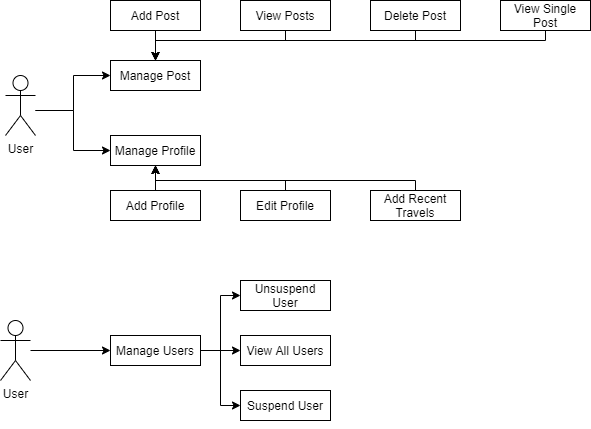

The diagram above was exported from draw.io. Its source (the exported page's mxGraphModel, read from the mxfile embedded in the PNG):
<mxGraphModel dx="1502" dy="604" grid="1" gridSize="10" guides="1" tooltips="1" connect="1" arrows="1" fold="1" page="1" pageScale="1" pageWidth="850" pageHeight="1100" math="0" shadow="0">
  <root>
    <mxCell id="0" />
    <mxCell id="1" parent="0" />
    <mxCell id="Jc3QmaaWZMjwKPxLnaay-1" value="Manage Post" style="rounded=0;whiteSpace=wrap;html=1;" parent="1" vertex="1">
      <mxGeometry x="250" y="190" width="90" height="30" as="geometry" />
    </mxCell>
    <mxCell id="Jc3QmaaWZMjwKPxLnaay-2" value="Manage Profile" style="rounded=0;whiteSpace=wrap;html=1;" parent="1" vertex="1">
      <mxGeometry x="250" y="265" width="90" height="30" as="geometry" />
    </mxCell>
    <mxCell id="Jc3QmaaWZMjwKPxLnaay-5" style="edgeStyle=orthogonalEdgeStyle;rounded=0;orthogonalLoop=1;jettySize=auto;html=1;entryX=0.5;entryY=1;entryDx=0;entryDy=0;" parent="1" source="Jc3QmaaWZMjwKPxLnaay-4" target="Jc3QmaaWZMjwKPxLnaay-2" edge="1">
      <mxGeometry relative="1" as="geometry">
        <Array as="points" />
      </mxGeometry>
    </mxCell>
    <mxCell id="Jc3QmaaWZMjwKPxLnaay-4" value="Add Profile" style="rounded=0;whiteSpace=wrap;html=1;" parent="1" vertex="1">
      <mxGeometry x="250" y="320" width="90" height="30" as="geometry" />
    </mxCell>
    <mxCell id="Jc3QmaaWZMjwKPxLnaay-13" style="edgeStyle=orthogonalEdgeStyle;rounded=0;orthogonalLoop=1;jettySize=auto;html=1;" parent="1" source="Jc3QmaaWZMjwKPxLnaay-9" target="Jc3QmaaWZMjwKPxLnaay-1" edge="1">
      <mxGeometry relative="1" as="geometry" />
    </mxCell>
    <mxCell id="Jc3QmaaWZMjwKPxLnaay-9" value="Add Post" style="rounded=0;whiteSpace=wrap;html=1;" parent="1" vertex="1">
      <mxGeometry x="250" y="130" width="90" height="30" as="geometry" />
    </mxCell>
    <mxCell id="Jc3QmaaWZMjwKPxLnaay-14" style="edgeStyle=orthogonalEdgeStyle;rounded=0;orthogonalLoop=1;jettySize=auto;html=1;" parent="1" source="Jc3QmaaWZMjwKPxLnaay-10" target="Jc3QmaaWZMjwKPxLnaay-1" edge="1">
      <mxGeometry relative="1" as="geometry">
        <Array as="points">
          <mxPoint x="425" y="170" />
          <mxPoint x="295" y="170" />
        </Array>
      </mxGeometry>
    </mxCell>
    <mxCell id="Jc3QmaaWZMjwKPxLnaay-10" value="View Posts" style="rounded=0;whiteSpace=wrap;html=1;" parent="1" vertex="1">
      <mxGeometry x="380" y="130" width="90" height="30" as="geometry" />
    </mxCell>
    <mxCell id="Jc3QmaaWZMjwKPxLnaay-15" style="edgeStyle=orthogonalEdgeStyle;rounded=0;orthogonalLoop=1;jettySize=auto;html=1;entryX=0.5;entryY=0;entryDx=0;entryDy=0;" parent="1" source="Jc3QmaaWZMjwKPxLnaay-11" target="Jc3QmaaWZMjwKPxLnaay-1" edge="1">
      <mxGeometry relative="1" as="geometry">
        <Array as="points">
          <mxPoint x="555" y="170" />
          <mxPoint x="295" y="170" />
        </Array>
      </mxGeometry>
    </mxCell>
    <mxCell id="Jc3QmaaWZMjwKPxLnaay-11" value="Delete Post" style="rounded=0;whiteSpace=wrap;html=1;" parent="1" vertex="1">
      <mxGeometry x="510" y="130" width="90" height="30" as="geometry" />
    </mxCell>
    <mxCell id="Jc3QmaaWZMjwKPxLnaay-23" style="edgeStyle=orthogonalEdgeStyle;rounded=0;orthogonalLoop=1;jettySize=auto;html=1;" parent="1" source="Jc3QmaaWZMjwKPxLnaay-21" target="Jc3QmaaWZMjwKPxLnaay-2" edge="1">
      <mxGeometry relative="1" as="geometry">
        <Array as="points">
          <mxPoint x="213" y="240" />
          <mxPoint x="213" y="280" />
        </Array>
      </mxGeometry>
    </mxCell>
    <mxCell id="Jc3QmaaWZMjwKPxLnaay-24" style="edgeStyle=orthogonalEdgeStyle;rounded=0;orthogonalLoop=1;jettySize=auto;html=1;entryX=0;entryY=0.5;entryDx=0;entryDy=0;" parent="1" source="Jc3QmaaWZMjwKPxLnaay-21" target="Jc3QmaaWZMjwKPxLnaay-1" edge="1">
      <mxGeometry relative="1" as="geometry">
        <Array as="points">
          <mxPoint x="213" y="240" />
          <mxPoint x="213" y="205" />
        </Array>
      </mxGeometry>
    </mxCell>
    <mxCell id="Jc3QmaaWZMjwKPxLnaay-21" value="User" style="shape=umlActor;verticalLabelPosition=bottom;verticalAlign=top;html=1;outlineConnect=0;" parent="1" vertex="1">
      <mxGeometry x="145" y="205" width="30" height="60" as="geometry" />
    </mxCell>
    <mxCell id="_pKpXT9GCL-yEBWr-QSu-4" style="edgeStyle=orthogonalEdgeStyle;rounded=0;orthogonalLoop=1;jettySize=auto;html=1;entryX=0.5;entryY=1;entryDx=0;entryDy=0;" parent="1" source="_pKpXT9GCL-yEBWr-QSu-1" target="Jc3QmaaWZMjwKPxLnaay-2" edge="1">
      <mxGeometry relative="1" as="geometry">
        <Array as="points">
          <mxPoint x="425" y="310" />
          <mxPoint x="295" y="310" />
        </Array>
      </mxGeometry>
    </mxCell>
    <mxCell id="_pKpXT9GCL-yEBWr-QSu-5" style="edgeStyle=orthogonalEdgeStyle;rounded=0;orthogonalLoop=1;jettySize=auto;html=1;entryX=0.5;entryY=1;entryDx=0;entryDy=0;" parent="1" source="_pKpXT9GCL-yEBWr-QSu-1" target="Jc3QmaaWZMjwKPxLnaay-2" edge="1">
      <mxGeometry relative="1" as="geometry">
        <Array as="points">
          <mxPoint x="425" y="310" />
          <mxPoint x="295" y="310" />
        </Array>
      </mxGeometry>
    </mxCell>
    <mxCell id="_pKpXT9GCL-yEBWr-QSu-2" value="Add Recent Travels" style="rounded=0;whiteSpace=wrap;html=1;" parent="1" vertex="1">
      <mxGeometry x="510" y="320" width="90" height="30" as="geometry" />
    </mxCell>
    <mxCell id="_pKpXT9GCL-yEBWr-QSu-1" value="Edit Profile" style="rounded=0;whiteSpace=wrap;html=1;" parent="1" vertex="1">
      <mxGeometry x="380" y="320" width="90" height="30" as="geometry" />
    </mxCell>
    <mxCell id="_pKpXT9GCL-yEBWr-QSu-6" style="edgeStyle=orthogonalEdgeStyle;rounded=0;orthogonalLoop=1;jettySize=auto;html=1;entryX=0.5;entryY=1;entryDx=0;entryDy=0;" parent="1" source="_pKpXT9GCL-yEBWr-QSu-2" target="Jc3QmaaWZMjwKPxLnaay-2" edge="1">
      <mxGeometry relative="1" as="geometry">
        <mxPoint x="555" y="330" as="sourcePoint" />
        <mxPoint x="295" y="295" as="targetPoint" />
        <Array as="points">
          <mxPoint x="555" y="310" />
          <mxPoint x="295" y="310" />
        </Array>
      </mxGeometry>
    </mxCell>
    <mxCell id="_pKpXT9GCL-yEBWr-QSu-17" style="edgeStyle=orthogonalEdgeStyle;rounded=0;orthogonalLoop=1;jettySize=auto;html=1;entryX=0;entryY=0.5;entryDx=0;entryDy=0;" parent="1" source="_pKpXT9GCL-yEBWr-QSu-10" target="_pKpXT9GCL-yEBWr-QSu-11" edge="1">
      <mxGeometry relative="1" as="geometry" />
    </mxCell>
    <mxCell id="_pKpXT9GCL-yEBWr-QSu-10" value="User" style="shape=umlActor;verticalLabelPosition=bottom;verticalAlign=top;html=1;outlineConnect=0;" parent="1" vertex="1">
      <mxGeometry x="140" y="450" width="30" height="60" as="geometry" />
    </mxCell>
    <mxCell id="_pKpXT9GCL-yEBWr-QSu-18" style="edgeStyle=orthogonalEdgeStyle;rounded=0;orthogonalLoop=1;jettySize=auto;html=1;entryX=0;entryY=0.5;entryDx=0;entryDy=0;" parent="1" source="_pKpXT9GCL-yEBWr-QSu-11" target="_pKpXT9GCL-yEBWr-QSu-15" edge="1">
      <mxGeometry relative="1" as="geometry" />
    </mxCell>
    <mxCell id="_pKpXT9GCL-yEBWr-QSu-19" style="edgeStyle=orthogonalEdgeStyle;rounded=0;orthogonalLoop=1;jettySize=auto;html=1;entryX=0;entryY=0.5;entryDx=0;entryDy=0;" parent="1" source="_pKpXT9GCL-yEBWr-QSu-11" target="_pKpXT9GCL-yEBWr-QSu-14" edge="1">
      <mxGeometry relative="1" as="geometry" />
    </mxCell>
    <mxCell id="_pKpXT9GCL-yEBWr-QSu-20" style="edgeStyle=orthogonalEdgeStyle;rounded=0;orthogonalLoop=1;jettySize=auto;html=1;entryX=0;entryY=0.5;entryDx=0;entryDy=0;" parent="1" source="_pKpXT9GCL-yEBWr-QSu-11" target="_pKpXT9GCL-yEBWr-QSu-12" edge="1">
      <mxGeometry relative="1" as="geometry" />
    </mxCell>
    <mxCell id="_pKpXT9GCL-yEBWr-QSu-11" value="Manage Users" style="rounded=0;whiteSpace=wrap;html=1;" parent="1" vertex="1">
      <mxGeometry x="250" y="465" width="90" height="30" as="geometry" />
    </mxCell>
    <mxCell id="_pKpXT9GCL-yEBWr-QSu-12" value="Suspend User" style="rounded=0;whiteSpace=wrap;html=1;" parent="1" vertex="1">
      <mxGeometry x="380" y="520" width="90" height="30" as="geometry" />
    </mxCell>
    <mxCell id="_pKpXT9GCL-yEBWr-QSu-14" value="View All Users" style="rounded=0;whiteSpace=wrap;html=1;" parent="1" vertex="1">
      <mxGeometry x="380" y="465" width="90" height="30" as="geometry" />
    </mxCell>
    <mxCell id="_pKpXT9GCL-yEBWr-QSu-15" value="Unsuspend User" style="rounded=0;whiteSpace=wrap;html=1;" parent="1" vertex="1">
      <mxGeometry x="380" y="410" width="90" height="30" as="geometry" />
    </mxCell>
    <mxCell id="_pKpXT9GCL-yEBWr-QSu-16" style="edgeStyle=orthogonalEdgeStyle;rounded=0;orthogonalLoop=1;jettySize=auto;html=1;exitX=0.5;exitY=1;exitDx=0;exitDy=0;" parent="1" source="_pKpXT9GCL-yEBWr-QSu-12" target="_pKpXT9GCL-yEBWr-QSu-12" edge="1">
      <mxGeometry relative="1" as="geometry" />
    </mxCell>
    <mxCell id="o1CxAF-_N4-TTCGV3aAN-3" style="edgeStyle=orthogonalEdgeStyle;rounded=0;orthogonalLoop=1;jettySize=auto;html=1;entryX=0.5;entryY=0;entryDx=0;entryDy=0;" edge="1" parent="1" source="o1CxAF-_N4-TTCGV3aAN-1" target="Jc3QmaaWZMjwKPxLnaay-1">
      <mxGeometry relative="1" as="geometry">
        <Array as="points">
          <mxPoint x="685" y="170" />
          <mxPoint x="295" y="170" />
        </Array>
      </mxGeometry>
    </mxCell>
    <mxCell id="o1CxAF-_N4-TTCGV3aAN-1" value="View Single Post" style="rounded=0;whiteSpace=wrap;html=1;" vertex="1" parent="1">
      <mxGeometry x="640" y="130" width="90" height="30" as="geometry" />
    </mxCell>
  </root>
</mxGraphModel>